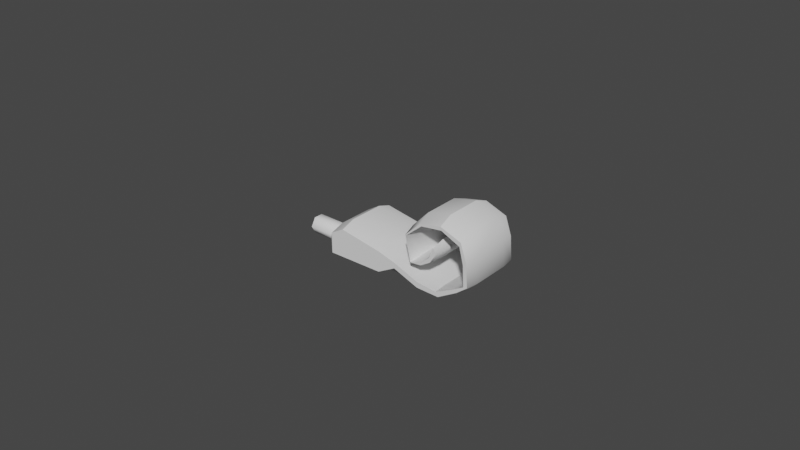 # Source: toothpaste.blend  (saved by Blender 3.6.11; exported with 4.5.12 LTS)
import bpy
from mathutils import Matrix  # noqa: F401  (used for matrix-valued properties, if any)

bpy.ops.wm.read_factory_settings(use_empty=True)
scene = bpy.context.scene
scene.name = 'Scene'

# ---- collections
col_collection = bpy.data.collections.new('Collection'); scene.collection.children.link(col_collection)

# ---- node groups
ng_auto_smooth = bpy.data.node_groups.new('Auto Smooth', 'GeometryNodeTree')
_s = ng_auto_smooth.interface.new_socket(name='Geometry', in_out='OUTPUT', socket_type='NodeSocketGeometry')
_s = ng_auto_smooth.interface.new_socket(name='Geometry', in_out='INPUT', socket_type='NodeSocketGeometry')
_s = ng_auto_smooth.interface.new_socket(name='Angle', in_out='INPUT', socket_type='NodeSocketFloat')
_s.subtype = 'ANGLE'
_s.min_value = 0.0
_s.max_value = 3.142
ng_auto_smooth.is_modifier = True
_N = ng_auto_smooth.nodes; _L = ng_auto_smooth.links
n0 = _N.new('NodeGroupOutput'); n0.name = 'Group Output'; n0.location = (480, -100)
n1 = _N.new('NodeGroupInput'); n1.name = 'Group Input'; n1.location = (-420, -300)
n2 = _N.new('NodeGroupInput'); n2.name = 'Group Input.001'; n2.location = (-60, -100)
n3 = _N.new('GeometryNodeSetShadeSmooth'); n3.name = 'Set Shade Smooth'; n3.location = (120, -100)
n3.domain = 'EDGE'
n4 = _N.new('GeometryNodeSetShadeSmooth'); n4.name = 'Set Shade Smooth.001'; n4.location = (300, -100)
n5 = _N.new('GeometryNodeInputMeshEdgeAngle'); n5.name = 'Edge Angle'; n5.location = (-420, -220)
n6 = _N.new('GeometryNodeInputEdgeSmooth'); n6.name = 'Is Edge Smooth'; n6.location = (-60, -160)
n7 = _N.new('GeometryNodeInputShadeSmooth'); n7.name = 'Is Face Smooth'; n7.location = (-240, -340)
n8 = _N.new('FunctionNodeBooleanMath'); n8.name = 'Boolean Math'; n8.location = (-60, -220)
n9 = _N.new('FunctionNodeCompare'); n9.name = 'Compare'; n9.location = (-240, -180)
n9.operation = 'LESS_EQUAL'
_L.new(n5.outputs[0], n9.inputs[0])
_L.new(n4.outputs[0], n0.inputs[0])
_L.new(n1.outputs[1], n9.inputs[1])
_L.new(n9.outputs[0], n8.inputs[0])
_L.new(n7.outputs[0], n8.inputs[1])
_L.new(n2.outputs[0], n3.inputs[0])
_L.new(n6.outputs[0], n3.inputs[1])
_L.new(n3.outputs[0], n4.inputs[0])
_L.new(n8.outputs[0], n3.inputs[2])
n0.is_active_output = True

# ---- world
world_world = bpy.data.worlds.new('World'); scene.world = world_world
world_world.use_nodes = True; world_world.node_tree.nodes.clear()
_N = world_world.node_tree.nodes; _L = world_world.node_tree.links
n0 = _N.new('ShaderNodeOutputWorld'); n0.name = 'World Output'; n0.location = (300, 300)
n1 = _N.new('ShaderNodeBackground'); n1.name = 'Background'; n1.location = (10, 300)
n1.inputs[0].default_value = (0.05088, 0.05088, 0.05088, 1.0)
_L.new(n1.outputs[0], n0.inputs[0])
n0.is_active_output = True
world_world.color = (0.05088, 0.05088, 0.05088)
world_world.use_sun_shadow = False
world_world.sun_shadow_jitter_overblur = 0.0

# ---- meshes
me_plane_009 = bpy.data.meshes.new('Plane.009')
me_plane_009.from_pydata([(-0.2492, -0.274, -0.182), (-0.2492, -0.4935, -0.2378), (0.1027, -0.3227, -0.2377), (0.124, -0.1792, -0.182), (-0.2492, 0.274, -0.182), (-0.2492, 0.4935, -0.3895), (0.1027, 0.3227, -0.2377), (0.124, 0.1792, -0.182), (-0.2492, 0.4935, -0.4742), (-0.2492, 0.274, -0.4739), (-0.2492, -0.4935, -0.4742), (-0.2492, -0.274, -0.4739), (0.1027, -0.3227, -0.3554), (0.124, -0.1792, -0.3222), (0.1027, 0.3227, -0.3554), (0.124, 0.1792, -0.3222), (-0.3546, 0.274, -0.182), (-0.3546, 0.4935, -0.2379), (-0.3546, -0.4935, -0.2379), (-0.3546, -0.274, -0.182), (-0.3546, 0.4935, -0.3233), (-0.3546, 0.274, -0.3222), (-0.3546, -0.274, -0.3222), (-0.3546, -0.4935, -0.3233), (-0.4534, 0.274, -0.1684), (-0.4496, 0.4935, -0.2257), (-0.4496, -0.4935, -0.2257), (-0.4534, -0.274, -0.1684), (-0.4389, 0.4935, -0.2889), (-0.4345, 0.274, -0.2868), (-0.4345, -0.274, -0.2868), (-0.4389, -0.4935, -0.2889), (-0.5388, 0.274, -0.3659), (-0.5311, 0.4935, -0.4027), (-0.5311, -0.4935, -0.4027), (-0.5388, -0.274, -0.3659), (-0.5156, 0.4935, -0.4298), (-0.5067, 0.274, -0.4258), (-0.5067, -0.274, -0.4258), (-0.5156, -0.4935, -0.4298), (-0.5842, 0.274, -0.5326), (-0.575, 0.4935, -0.5309), (-0.575, -0.4935, -0.5309), (-0.5842, -0.274, -0.5326), (-0.5591, 0.4935, -0.5236), (-0.549, 0.274, -0.5154), (-0.549, -0.274, -0.5154), (-0.5591, -0.4935, -0.5236), (-0.5755, 0.274, -0.922), (-0.5686, 0.4935, -0.8803), (-0.5686, -0.4935, -0.8803), (-0.5755, -0.274, -0.922), (-0.5553, 0.4935, -0.8399), (-0.5481, 0.274, -0.833), (-0.5481, -0.274, -0.833), (-0.5553, -0.4935, -0.8399), (-0.5467, 0.274, -1.218), (-0.5439, 0.4935, -1.148), (-0.5439, -0.4935, -1.148), (-0.5467, -0.274, -1.218), (-0.5384, 0.4935, -1.086), (-0.5356, 0.274, -1.085), (-0.5356, -0.274, -1.085), (-0.5384, -0.4935, -1.086), (-0.4538, 0.274, -1.353), (-0.4563, 0.4935, -1.27), (-0.4563, -0.4935, -1.27), (-0.4538, -0.274, -1.353), (-0.4599, 0.4935, -1.217), (-0.4625, 0.274, -1.217), (-0.4625, -0.274, -1.217), (-0.4599, -0.4935, -1.217), (-0.3571, 0.274, -1.271), (-0.3658, 0.4935, -1.198), (-0.3658, -0.4935, -1.198), (-0.3571, -0.274, -1.271), (-0.373, 0.4935, -1.173), (-0.3828, 0.274, -1.174), (-0.3828, -0.274, -1.174), (-0.373, -0.4935, -1.173), (-0.2865, 0.274, -0.9972), (-0.3003, 0.4935, -0.9611), (-0.3003, -0.4935, -0.9611), (-0.2865, -0.274, -0.9972), (-0.3039, 0.4935, -0.9584), (-0.3213, 0.274, -0.97), (-0.3213, -0.274, -0.97), (-0.3039, -0.4935, -0.9584), (-0.3139, 0.274, -0.5406), (-0.3235, 0.4935, -0.5803), (-0.3235, -0.4935, -0.5803), (-0.3139, -0.274, -0.5406), (-0.324, 0.4935, -0.5823), (-0.338, 0.274, -0.6434), (-0.338, -0.274, -0.6434), (-0.324, -0.4935, -0.5823), (-0.3672, 0.274, -0.5587), (-0.3702, 0.4935, -0.5952), (-0.3702, -0.4935, -0.5952), (-0.3672, -0.274, -0.5587), (-0.3739, 0.4935, -0.6406), (-0.3775, 0.274, -0.6929), (-0.3775, -0.274, -0.6929), (-0.3739, -0.4935, -0.6406), (-0.4131, 0.274, -0.6672), (-0.4119, 0.4935, -0.69), (-0.4119, -0.4935, -0.69), (-0.4131, -0.274, -0.6672), (-0.4088, 0.4935, -0.7602), (-0.4075, 0.274, -0.8056), (-0.4075, -0.274, -0.8056), (-0.4088, -0.4935, -0.7602), (-0.4388, 0.4935, -0.8464), (-0.4424, 0.274, -0.8441), (-0.4424, -0.274, -0.8441), (-0.4388, -0.4935, -0.8464), (-0.422, 0.274, -0.9589), (-0.4253, 0.4935, -0.9177), (-0.4253, -0.4935, -0.9177), (-0.422, -0.274, -0.9589), (0.0, -0.274, -0.182), (0.0, -0.4935, -0.2377), (0.0, 0.274, -0.182), (0.0, 0.4935, -0.2377), (0.0, -0.4935, -0.668), (0.0, -0.274, -0.7415), (0.0, 0.4935, -0.668), (0.0, 0.274, -0.7415), (-0.1746, 0.4935, -0.2377), (-0.1746, 0.274, -0.182), (-0.1746, 0.274, -0.6184), (-0.1746, 0.4935, -0.553), (-0.1746, -0.4935, -0.2377), (-0.1746, -0.274, -0.182), (-0.1746, -0.274, -0.6184), (-0.1746, -0.4935, -0.553), (0.05583, -0.4935, -0.2377), (0.05583, -0.274, -0.182), (0.05583, -0.274, -0.6184), (0.05583, -0.4935, -0.5518), (0.05583, 0.4935, -0.2377), (0.05583, 0.274, -0.182), (0.05583, 0.274, -0.6184), (0.05583, 0.4935, -0.5518)], [], [(3, 7, 15, 13), (16, 19, 27, 24), (128, 5, 8, 131), (4, 0, 19, 16), (8, 5, 17, 20), (137, 141, 7, 3), (18, 23, 31, 26), (138, 13, 15, 142), (1, 132, 135, 10), (6, 140, 143, 14), (32, 35, 43, 40), (24, 27, 35, 32), (22, 21, 29, 30), (20, 17, 25, 28), (38, 37, 45, 46), (30, 29, 37, 38), (28, 25, 33, 36), (26, 31, 39, 34), (42, 47, 55, 50), (36, 33, 41, 44), (34, 39, 47, 42), (40, 43, 51, 48), (54, 53, 61, 62), (48, 51, 59, 56), (46, 45, 53, 54), (44, 41, 49, 52), (62, 61, 69, 70), (52, 49, 57, 60), (50, 55, 63, 58), (56, 59, 67, 64), (66, 71, 79, 74), (60, 57, 65, 68), (58, 63, 71, 66), (64, 67, 75, 72), (78, 77, 85, 86), (72, 75, 83, 80), (70, 69, 77, 78), (68, 65, 73, 76), (88, 91, 99, 96), (76, 73, 81, 84), (74, 79, 87, 82), (83, 91, 88, 80), (85, 93, 94, 86), (87, 95, 90, 82), (90, 95, 103, 98), (102, 101, 109, 110), (96, 99, 107, 104), (94, 93, 101, 102), (92, 89, 97, 100), (106, 111, 118, 115), (100, 97, 105, 108), (98, 103, 111, 106), (104, 107, 114, 113), (133, 129, 122, 120), (112, 113, 114, 115, 118, 119, 116, 117), (110, 109, 116, 119), (108, 105, 112, 117), (120, 122, 141, 137), (123, 128, 131, 126), (125, 138, 142, 127), (132, 121, 124, 135), (1, 10, 23, 18), (11, 9, 21, 22), (136, 2, 12, 139), (134, 125, 127, 130), (11, 134, 130, 9), (140, 123, 126, 143), (121, 136, 139, 124), (81, 89, 92, 84), (137, 3, 2, 136), (129, 4, 5, 128), (139, 12, 13, 138), (131, 8, 9, 130), (6, 14, 15, 7), (12, 2, 3, 13), (11, 22, 23, 10), (19, 0, 1, 18), (8, 20, 21, 9), (17, 5, 4, 16), (16, 24, 25, 17), (29, 21, 20, 28), (31, 23, 22, 30), (27, 19, 18, 26), (28, 36, 37, 29), (39, 31, 30, 38), (35, 27, 26, 34), (33, 25, 24, 32), (38, 46, 47, 39), (43, 35, 34, 42), (41, 33, 32, 40), (45, 37, 36, 44), (40, 48, 49, 41), (53, 45, 44, 52), (55, 47, 46, 54), (51, 43, 42, 50), (54, 62, 63, 55), (59, 51, 50, 58), (57, 49, 48, 56), (61, 53, 52, 60), (62, 70, 71, 63), (67, 59, 58, 66), (65, 57, 56, 64), (69, 61, 60, 68), (64, 72, 73, 65), (77, 69, 68, 76), (79, 71, 70, 78), (75, 67, 66, 74), (78, 86, 87, 79), (83, 75, 74, 82), (81, 73, 72, 80), (85, 77, 76, 84), (82, 90, 91, 83), (89, 81, 80, 88), (93, 85, 84, 92), (95, 87, 86, 94), (88, 96, 97, 89), (101, 93, 92, 100), (103, 95, 94, 102), (99, 91, 90, 98), (102, 110, 111, 103), (107, 99, 98, 106), (105, 97, 96, 104), (109, 101, 100, 108), (104, 113, 112, 105), (116, 109, 108, 117), (118, 111, 110, 119), (114, 107, 106, 115), (133, 120, 121, 132), (141, 122, 123, 140), (135, 124, 125, 134), (143, 126, 127, 142), (122, 129, 128, 123), (126, 131, 130, 127), (0, 133, 132, 1), (10, 135, 134, 11), (120, 137, 136, 121), (124, 139, 138, 125), (7, 141, 140, 6), (14, 143, 142, 15), (0, 4, 129, 133)])
me_plane_009.polygons.foreach_set('use_smooth', [True] * 140)
_uv = me_plane_009.uv_layers.new(name='UVMap')
_uv.uv.foreach_set('vector', [1.0, 0.01705, 1.0, 0.983, 1.0, 0.983, 1.0, 0.01705, 0.0, 0.983, 0.0, 0.01705, 0.0, 0.01705, 0.0, 0.983, 0.25, 1.0, 0.0, 1.0, 0.0, 1.0, 0.25, 1.0, 0.0, 0.983, 0.0, 0.01705, 0.0, 0.01705, 0.0, 0.983, 0.0, 1.0, 0.0, 1.0, 0.0, 1.0, 0.0, 1.0, 0.75, 0.01705, 0.75, 0.983, 1.0, 0.983, 1.0, 0.01705, 0.0, 0.0, 0.0, 0.0, 0.0, 0.0, 0.0, 0.0, 0.75, 0.01705, 1.0, 0.01705, 1.0, 0.983, 0.75, 0.983, 0.0, 0.0, 0.25, 0.0, 0.25, 0.0, 0.0, 0.0, 0.9695, 1.0, 0.75, 1.0, 0.75, 1.0, 0.9695, 1.0, 0.0, 0.983, 0.0, 0.01705, 0.0, 0.01705, 0.0, 0.983, 0.0, 0.983, 0.0, 0.01705, 0.0, 0.01705, 0.0, 0.983, 0.0, 0.01705, 0.0, 0.983, 0.0, 0.983, 0.0, 0.01705, 0.0, 1.0, 0.0, 1.0, 0.0, 1.0, 0.0, 1.0, 0.0, 0.01705, 0.0, 0.983, 0.0, 0.983, 0.0, 0.01705, 0.0, 0.01705, 0.0, 0.983, 0.0, 0.983, 0.0, 0.01705, 0.0, 1.0, 0.0, 1.0, 0.0, 1.0, 0.0, 1.0, 0.0, 0.0, 0.0, 0.0, 0.0, 0.0, 0.0, 0.0, 0.0, 0.0, 0.0, 0.0, 0.0, 0.0, 0.0, 0.0, 0.0, 1.0, 0.0, 1.0, 0.0, 1.0, 0.0, 1.0, 0.0, 0.0, 0.0, 0.0, 0.0, 0.0, 0.0, 0.0, 0.0, 0.983, 0.0, 0.01705, 0.0, 0.01705, 0.0, 0.983, 0.0, 0.01705, 0.0, 0.983, 0.0, 0.983, 0.0, 0.01705, 0.0, 0.983, 0.0, 0.01705, 0.0, 0.01705, 0.0, 0.983, 0.0, 0.01705, 0.0, 0.983, 0.0, 0.983, 0.0, 0.01705, 0.0, 1.0, 0.0, 1.0, 0.0, 1.0, 0.0, 1.0, 0.0, 0.01705, 0.0, 0.983, 0.0, 0.983, 0.0, 0.01705, 0.0, 1.0, 0.0, 1.0, 0.0, 1.0, 0.0, 1.0, 0.0, 0.0, 0.0, 0.0, 0.0, 0.0, 0.0, 0.0, 0.0, 0.983, 0.0, 0.01705, 0.0, 0.01705, 0.0, 0.983, 0.0, 0.0, 0.0, 0.0, 0.0, 0.0, 0.0, 0.0, 0.0, 1.0, 0.0, 1.0, 0.0, 1.0, 0.0, 1.0, 0.0, 0.0, 0.0, 0.0, 0.0, 0.0, 0.0, 0.0, 0.0, 0.983, 0.0, 0.01705, 0.0, 0.01705, 0.0, 0.983, 0.0, 0.01705, 0.0, 0.983, 0.0, 0.983, 0.0, 0.01705, 0.0, 0.983, 0.0, 0.01705, 0.0, 0.01705, 0.0, 0.983, 0.0, 0.01705, 0.0, 0.983, 0.0, 0.983, 0.0, 0.01705, 0.0, 1.0, 0.0, 1.0, 0.0, 1.0, 0.0, 1.0, 0.0, 0.983, 0.0, 0.01705, 0.0, 0.01705, 0.0, 0.983, 0.0, 1.0, 0.0, 1.0, 0.0, 1.0, 0.0, 1.0, 0.0, 0.0, 0.0, 0.0, 0.0, 0.0, 0.0, 0.0, 0.0, 0.01705, 0.0, 0.01705, 0.0, 0.983, 0.0, 0.983, 0.0, 0.983, 0.0, 0.983, 0.0, 0.01705, 0.0, 0.01705, 0.0, 0.0, 0.0, 0.0, 0.0, 0.0, 0.0, 0.0, 0.0, 0.0, 0.0, 0.0, 0.0, 0.0, 0.0, 0.0, 0.0, 0.01705, 0.0, 0.983, 0.0, 0.983, 0.0, 0.01705, 0.0, 0.983, 0.0, 0.01705, 0.0, 0.01705, 0.0, 0.983, 0.0, 0.01705, 0.0, 0.983, 0.0, 0.983, 0.0, 0.01705, 0.0, 1.0, 0.0, 1.0, 0.0, 1.0, 0.0, 1.0, 0.0, 0.0, 0.0, 0.0, 0.0, 0.0, 0.0, 0.0, 0.0, 1.0, 0.0, 1.0, 0.0, 1.0, 0.0, 1.0, 0.0, 0.0, 0.0, 0.0, 0.0, 0.0, 0.0, 0.0, 0.0, 0.983, 0.0, 0.01705, 0.0, 0.01705, 0.0, 0.983, 0.25, 0.01705, 0.25, 0.983, 0.5, 0.983, 0.5, 0.01705, 0.0, 1.0, 0.0, 0.983, 0.0, 0.01705, 0.0, 0.0, 0.0, 0.0, 0.0, 0.01705, 0.0, 0.983, 0.0, 1.0, 0.0, 0.01705, 0.0, 0.983, 0.0, 0.983, 0.0, 0.01705, 0.0, 1.0, 0.0, 1.0, 0.0, 1.0, 0.0, 1.0, 0.5, 0.01705, 0.5, 0.983, 0.75, 0.983, 0.75, 0.01705, 0.5, 1.0, 0.25, 1.0, 0.25, 1.0, 0.5, 1.0, 0.5, 0.01705, 0.75, 0.01705, 0.75, 0.983, 0.5, 0.983, 0.25, 0.0, 0.5, 0.0, 0.5, 0.0, 0.25, 0.0, 0.0, 0.0, 0.0, 0.0, 0.0, 0.0, 0.0, 0.0, 0.0, 0.01705, 0.0, 0.983, 0.0, 0.983, 0.0, 0.01705, 0.75, 0.0, 0.9695, 0.0, 0.9695, 0.0, 0.75, 0.0, 0.25, 0.01705, 0.5, 0.01705, 0.5, 0.983, 0.25, 0.983, 0.0, 0.01705, 0.25, 0.01705, 0.25, 0.983, 0.0, 0.983, 0.75, 1.0, 0.5, 1.0, 0.5, 1.0, 0.75, 1.0, 0.5, 0.0, 0.75, 0.0, 0.75, 0.0, 0.5, 0.0, 0.0, 1.0, 0.0, 1.0, 0.0, 1.0, 0.0, 1.0, 0.75, 0.01705, 1.0, 0.01705, 0.9695, 0.0, 0.75, 0.0, 0.25, 0.983, 0.0, 0.983, 0.0, 1.0, 0.25, 1.0, 0.75, 0.0, 0.9695, 0.0, 1.0, 0.01705, 0.75, 0.01705, 0.25, 1.0, 0.0, 1.0, 0.0, 0.983, 0.25, 0.983, 0.9695, 1.0, 0.9695, 1.0, 1.0, 0.983, 1.0, 0.983, 0.9695, 0.0, 0.9695, 0.0, 1.0, 0.01705, 1.0, 0.01705, 0.0, 0.01705, 0.0, 0.01705, 0.0, 0.0, 0.0, 0.0, 0.0, 0.01705, 0.0, 0.01705, 0.0, 0.0, 0.0, 0.0, 0.0, 1.0, 0.0, 1.0, 0.0, 0.983, 0.0, 0.983, 0.0, 1.0, 0.0, 1.0, 0.0, 0.983, 0.0, 0.983, 0.0, 0.983, 0.0, 0.983, 0.0, 1.0, 0.0, 1.0, 0.0, 0.983, 0.0, 0.983, 0.0, 1.0, 0.0, 1.0, 0.0, 0.0, 0.0, 0.0, 0.0, 0.01705, 0.0, 0.01705, 0.0, 0.01705, 0.0, 0.01705, 0.0, 0.0, 0.0, 0.0, 0.0, 1.0, 0.0, 1.0, 0.0, 0.983, 0.0, 0.983, 0.0, 0.0, 0.0, 0.0, 0.0, 0.01705, 0.0, 0.01705, 0.0, 0.01705, 0.0, 0.01705, 0.0, 0.0, 0.0, 0.0, 0.0, 1.0, 0.0, 1.0, 0.0, 0.983, 0.0, 0.983, 0.0, 0.01705, 0.0, 0.01705, 0.0, 0.0, 0.0, 0.0, 0.0, 0.01705, 0.0, 0.01705, 0.0, 0.0, 0.0, 0.0, 0.0, 1.0, 0.0, 1.0, 0.0, 0.983, 0.0, 0.983, 0.0, 0.983, 0.0, 0.983, 0.0, 1.0, 0.0, 1.0, 0.0, 0.983, 0.0, 0.983, 0.0, 1.0, 0.0, 1.0, 0.0, 0.983, 0.0, 0.983, 0.0, 1.0, 0.0, 1.0, 0.0, 0.0, 0.0, 0.0, 0.0, 0.01705, 0.0, 0.01705, 0.0, 0.01705, 0.0, 0.01705, 0.0, 0.0, 0.0, 0.0, 0.0, 0.01705, 0.0, 0.01705, 0.0, 0.0, 0.0, 0.0, 0.0, 0.01705, 0.0, 0.01705, 0.0, 0.0, 0.0, 0.0, 0.0, 1.0, 0.0, 1.0, 0.0, 0.983, 0.0, 0.983, 0.0, 0.983, 0.0, 0.983, 0.0, 1.0, 0.0, 1.0, 0.0, 0.01705, 0.0, 0.01705, 0.0, 0.0, 0.0, 0.0, 0.0, 0.01705, 0.0, 0.01705, 0.0, 0.0, 0.0, 0.0, 0.0, 1.0, 0.0, 1.0, 0.0, 0.983, 0.0, 0.983, 0.0, 0.983, 0.0, 0.983, 0.0, 1.0, 0.0, 1.0, 0.0, 0.983, 0.0, 0.983, 0.0, 1.0, 0.0, 1.0, 0.0, 0.983, 0.0, 0.983, 0.0, 1.0, 0.0, 1.0, 0.0, 0.0, 0.0, 0.0, 0.0, 0.01705, 0.0, 0.01705, 0.0, 0.01705, 0.0, 0.01705, 0.0, 0.0, 0.0, 0.0, 0.0, 0.01705, 0.0, 0.01705, 0.0, 0.0, 0.0, 0.0, 0.0, 0.01705, 0.0, 0.01705, 0.0, 0.0, 0.0, 0.0, 0.0, 1.0, 0.0, 1.0, 0.0, 0.983, 0.0, 0.983, 0.0, 0.983, 0.0, 0.983, 0.0, 1.0, 0.0, 1.0, 0.0, 0.0, 0.0, 0.0, 0.0, 0.01705, 0.0, 0.01705, 0.0, 1.0, 0.0, 1.0, 0.0, 0.983, 0.0, 0.983, 0.0, 0.983, 0.0, 0.983, 0.0, 1.0, 0.0, 1.0, 0.0, 0.0, 0.0, 0.0, 0.0, 0.01705, 0.0, 0.01705, 0.0, 0.983, 0.0, 0.983, 0.0, 1.0, 0.0, 1.0, 0.0, 0.983, 0.0, 0.983, 0.0, 1.0, 0.0, 1.0, 0.0, 0.0, 0.0, 0.0, 0.0, 0.01705, 0.0, 0.01705, 0.0, 0.01705, 0.0, 0.01705, 0.0, 0.0, 0.0, 0.0, 0.0, 0.01705, 0.0, 0.01705, 0.0, 0.0, 0.0, 0.0, 0.0, 0.01705, 0.0, 0.01705, 0.0, 0.0, 0.0, 0.0, 0.0, 1.0, 0.0, 1.0, 0.0, 0.983, 0.0, 0.983, 0.0, 0.983, 0.0, 0.983, 0.0, 1.0, 0.0, 1.0, 0.0, 0.983, 0.0, 0.983, 0.0, 1.0, 0.0, 1.0, 0.0, 0.983, 0.0, 0.983, 0.0, 1.0, 0.0, 1.0, 0.0, 0.0, 0.0, 0.0, 0.0, 0.01705, 0.0, 0.01705, 0.0, 0.01705, 0.0, 0.01705, 0.0, 0.0, 0.0, 0.0, 0.25, 0.01705, 0.5, 0.01705, 0.5, 0.0, 0.25, 0.0, 0.75, 0.983, 0.5, 0.983, 0.5, 1.0, 0.75, 1.0, 0.25, 0.0, 0.5, 0.0, 0.5, 0.01705, 0.25, 0.01705, 0.75, 1.0, 0.5, 1.0, 0.5, 0.983, 0.75, 0.983, 0.5, 0.983, 0.25, 0.983, 0.25, 1.0, 0.5, 1.0, 0.5, 1.0, 0.25, 1.0, 0.25, 0.983, 0.5, 0.983, 0.0, 0.01705, 0.25, 0.01705, 0.25, 0.0, 0.0, 0.0, 0.0, 0.0, 0.25, 0.0, 0.25, 0.01705, 0.0, 0.01705, 0.5, 0.01705, 0.75, 0.01705, 0.75, 0.0, 0.5, 0.0, 0.5, 0.0, 0.75, 0.0, 0.75, 0.01705, 0.5, 0.01705, 1.0, 0.983, 0.75, 0.983, 0.75, 1.0, 0.9695, 1.0, 0.9695, 1.0, 0.75, 1.0, 0.75, 0.983, 1.0, 0.983, 0.0, 0.01705, 0.0, 0.983, 0.25, 0.983, 0.25, 0.01705])
me_plane_009.update()
me_circle_005 = bpy.data.meshes.new('Circle.005')
me_circle_005.from_pydata([(-25.85, 31.66, -8.41), (-25.83, 31.16, -7.544), (-25.83, 30.16, -7.544), (-25.85, 29.66, -8.41), (-25.87, 30.16, -9.276), (-25.87, 31.16, -9.276), (-25.95, 31.31, -7.267), (-25.97, 31.97, -8.407), (-25.95, 30.0, -7.267), (-25.97, 29.34, -8.407), (-25.99, 30.0, -9.548), (-25.99, 31.31, -9.548), (-30.16, 31.31, -7.193), (-30.18, 31.97, -8.333), (-30.16, 30.0, -7.193), (-30.18, 29.34, -8.333), (-30.2, 30.0, -9.474), (-30.2, 31.31, -9.474)], [], [(1, 0, 3, 2), (4, 3, 0, 5), (7, 6, 12, 13), (8, 9, 15, 14), (5, 0, 7, 11), (3, 4, 10, 9), (1, 2, 8, 6), (4, 5, 11, 10), (2, 3, 9, 8), (0, 1, 6, 7), (12, 14, 15, 13), (16, 17, 13, 15), (11, 7, 13, 17), (9, 10, 16, 15), (6, 8, 14, 12), (10, 11, 17, 16)])
me_circle_005.polygons.foreach_set('use_smooth', [True] * 16)
_uv = me_circle_005.uv_layers.new(name='UVMap')
_uv.uv.foreach_set('vector', [0.0, 0.0, 0.0, 0.0, 0.0, 0.0, 0.0, 0.0, 0.0, 0.0, 0.0, 0.0, 0.0, 0.0, 0.0, 0.0, 0.0, 0.0, 0.0, 0.0, 0.0, 0.0, 0.0, 0.0, 0.0, 0.0, 0.0, 0.0, 0.0, 0.0, 0.0, 0.0, 0.0, 0.0, 0.0, 0.0, 0.0, 0.0, 0.0, 0.0, 0.0, 0.0, 0.0, 0.0, 0.0, 0.0, 0.0, 0.0, 0.0, 0.0, 0.0, 0.0, 0.0, 0.0, 0.0, 0.0, 0.0, 0.0, 0.0, 0.0, 0.0, 0.0, 0.0, 0.0, 0.0, 0.0, 0.0, 0.0, 0.0, 0.0, 0.0, 0.0, 0.0, 0.0, 0.0, 0.0, 0.0, 0.0, 0.0, 0.0, 0.0, 0.0, 0.0, 0.0, 0.0, 0.0, 0.0, 0.0, 0.0, 0.0, 0.0, 0.0, 0.0, 0.0, 0.0, 0.0, 0.0, 0.0, 0.0, 0.0, 0.0, 0.0, 0.0, 0.0, 0.0, 0.0, 0.0, 0.0, 0.0, 0.0, 0.0, 0.0, 0.0, 0.0, 0.0, 0.0, 0.0, 0.0, 0.0, 0.0, 0.0, 0.0, 0.0, 0.0, 0.0, 0.0, 0.0, 0.0])
me_circle_005.update()

# ---- objects
ob_tube = bpy.data.objects.new('tube', me_plane_009)
ob_cap = bpy.data.objects.new('cap', me_circle_005)

# ---- transforms, parenting, visibility, modifiers, constraints
ob_tube.location = (-0.01458, -0.001114, -0.001596)
ob_tube.scale = (-0.07908, -0.02129, -0.02129)
_m = ob_tube.modifiers.new('Auto Smooth', 'NODES')
_m.node_group = ng_auto_smooth
_gi = [s.identifier for s in ng_auto_smooth.interface.items_tree if s.item_type == 'SOCKET' and s.in_out == 'INPUT']
_m[_gi[1]] = 0.6824  # Angle
ob_cap.location = (0.03517, -0.07207, 0.02342)
ob_cap.scale = (0.002308, 0.002308, 0.002308)
_m = ob_cap.modifiers.new('Auto Smooth', 'NODES')
_m.node_group = ng_auto_smooth
_gi = [s.identifier for s in ng_auto_smooth.interface.items_tree if s.item_type == 'SOCKET' and s.in_out == 'INPUT']
_m[_gi[1]] = 1.285  # Angle

# ---- collection membership
col_collection.objects.link(ob_tube)
col_collection.objects.link(ob_cap)

# ---- scene / render settings (as saved in the file)
scene.frame_start = 1; scene.frame_end = 250; scene.frame_set(0)
scene.render.engine = 'BLENDER_EEVEE_NEXT'
scene.cycles.sampling_pattern = 'TABULATED_SOBOL'
scene.view_settings.view_transform = 'Filmic'
bpy.context.view_layer.update()

# ---- added for rendering (the .blend has no active camera and no usable light): camera, sun
cam_auto = bpy.data.cameras.new('AutoCamera')
cam_auto.lens = 50.0
cam_auto.sensor_width = 36.0
cam_auto.clip_end = 1000.0
ob_auto_camera = bpy.data.objects.new('AutoCamera', cam_auto)
scene.collection.objects.link(ob_auto_camera)
ob_auto_camera.location = (0.183588, -0.223168, 0.162329)
ob_auto_camera.rotation_euler = (1.09748, -7.21219e-08, 0.694738)
scene.camera = ob_auto_camera
light_auto_sun = bpy.data.lights.new('AutoSun', 'SUN')
light_auto_sun.energy = 3.0
light_auto_sun.angle = 0.0523599
ob_auto_sun = bpy.data.objects.new('AutoSun', light_auto_sun)
scene.collection.objects.link(ob_auto_sun)
ob_auto_sun.rotation_euler = (0.872665, 0.174533, 0.523599)
bpy.context.view_layer.update()
